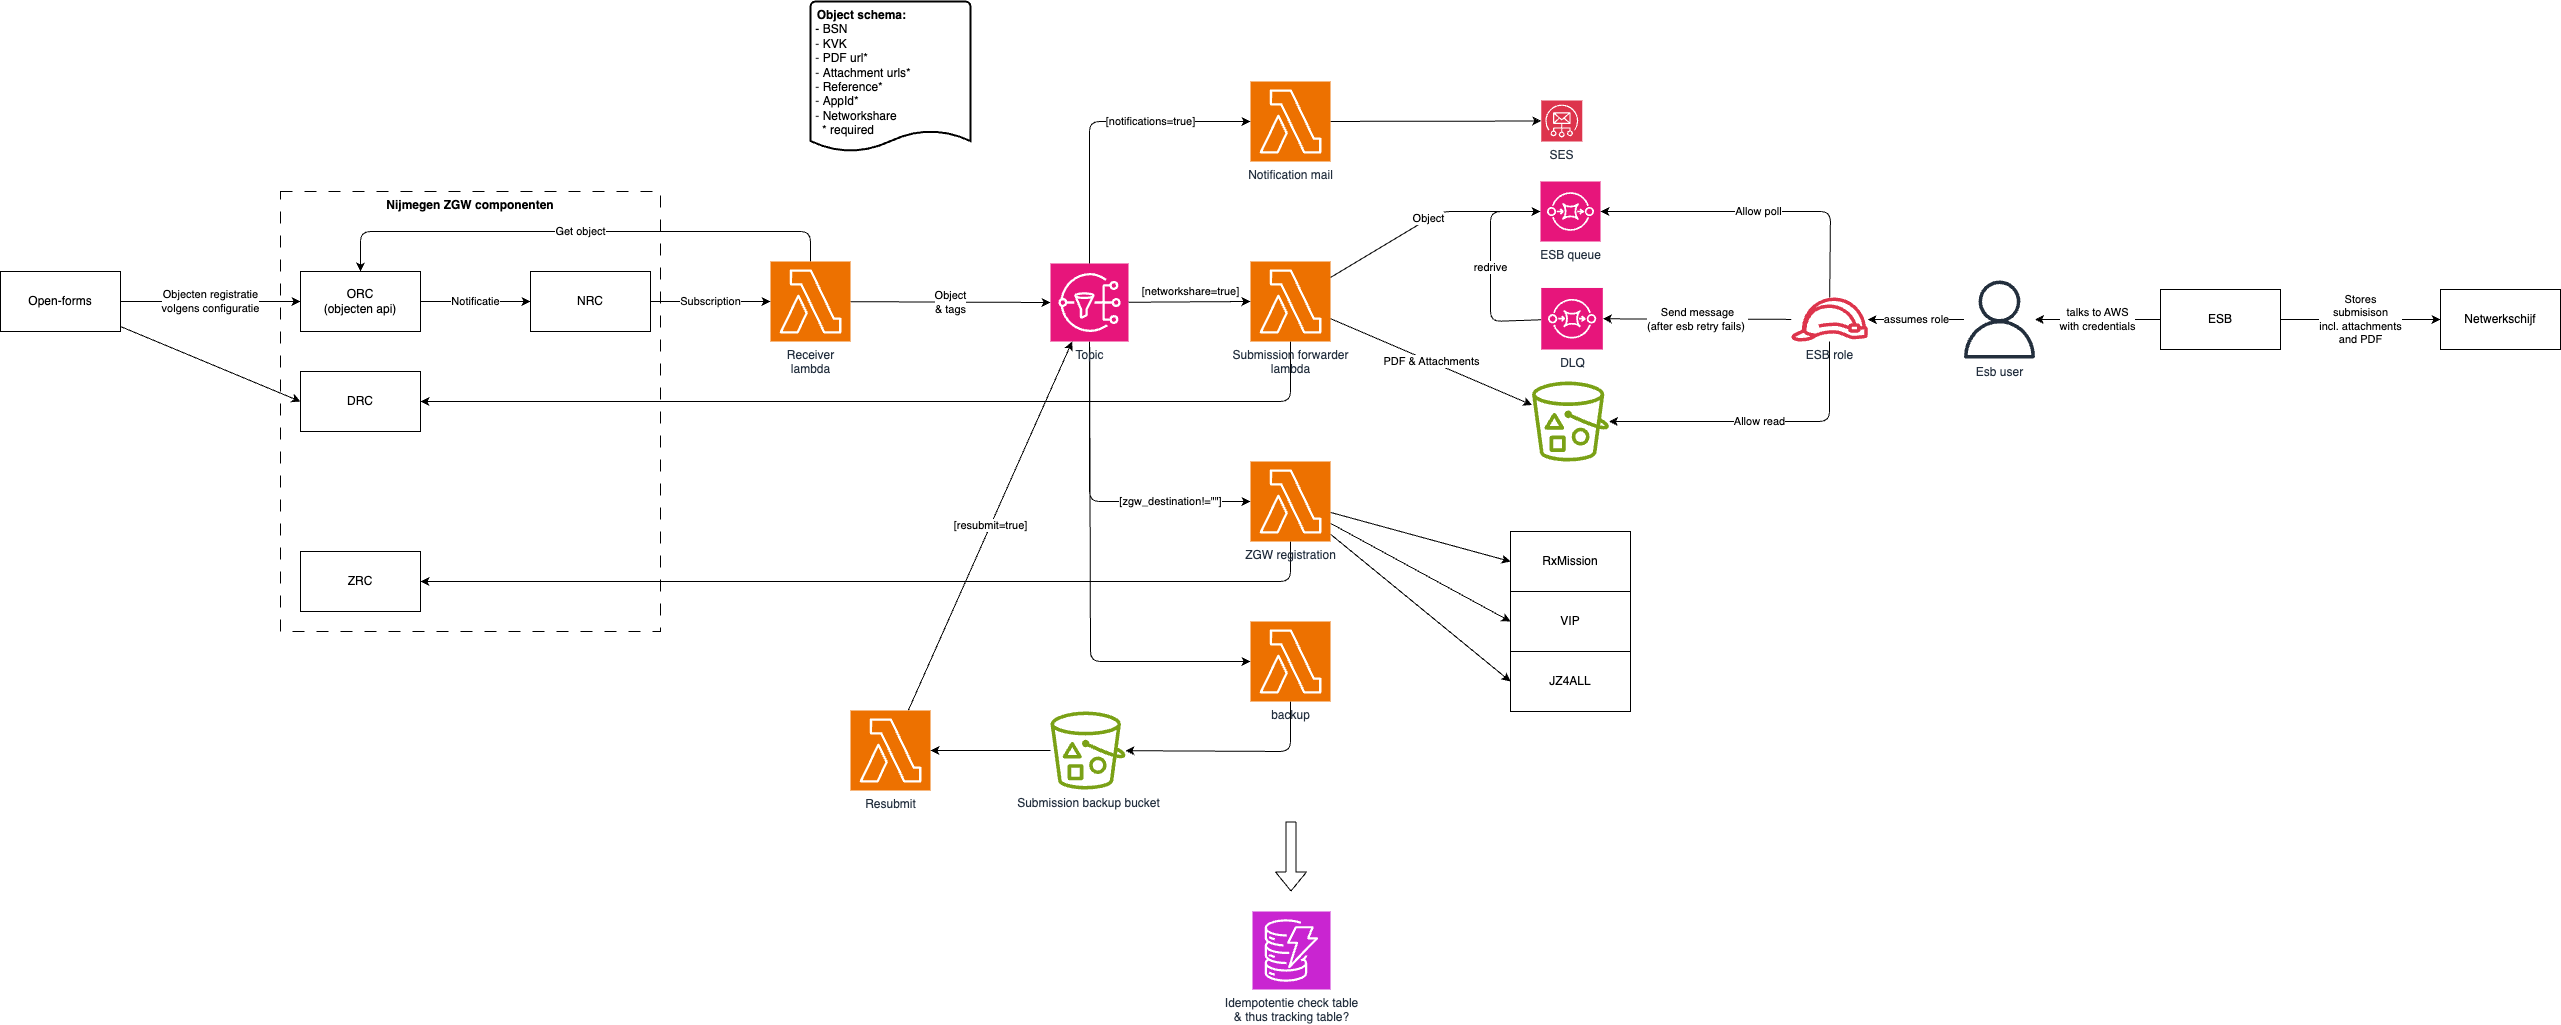

The diagram above was exported from draw.io. Its source (the exported page's mxGraphModel, read from the mxfile embedded in the PNG):
<mxGraphModel dx="2406" dy="712" grid="1" gridSize="10" guides="1" tooltips="1" connect="1" arrows="1" fold="1" page="0" pageScale="1" pageWidth="850" pageHeight="1100" background="#ffffff" math="0" shadow="0">
  <root>
    <mxCell id="0" />
    <mxCell id="1" parent="0" />
    <mxCell id="62" value="Nijmegen ZGW componenten" style="rounded=0;whiteSpace=wrap;html=1;dashed=1;dashPattern=12 12;fillColor=none;fontStyle=1;verticalAlign=top;" parent="1" vertex="1">
      <mxGeometry x="-450" y="330" width="380" height="440" as="geometry" />
    </mxCell>
    <mxCell id="6" value="Object&lt;div&gt;&amp;amp; tags&lt;/div&gt;" style="edgeStyle=none;html=1;entryX=0;entryY=0.5;entryDx=0;entryDy=0;entryPerimeter=0;" parent="1" source="3" target="40" edge="1">
      <mxGeometry relative="1" as="geometry">
        <mxPoint x="200" y="440" as="targetPoint" />
      </mxGeometry>
    </mxCell>
    <mxCell id="41" value="Get object" style="edgeStyle=none;html=1;entryX=0.5;entryY=0;entryDx=0;entryDy=0;" parent="1" source="3" target="20" edge="1">
      <mxGeometry relative="1" as="geometry">
        <Array as="points">
          <mxPoint x="80" y="370" />
          <mxPoint x="-370" y="370" />
        </Array>
      </mxGeometry>
    </mxCell>
    <mxCell id="3" value="Receiver&lt;div&gt;lambda&lt;/div&gt;" style="sketch=0;points=[[0,0,0],[0.25,0,0],[0.5,0,0],[0.75,0,0],[1,0,0],[0,1,0],[0.25,1,0],[0.5,1,0],[0.75,1,0],[1,1,0],[0,0.25,0],[0,0.5,0],[0,0.75,0],[1,0.25,0],[1,0.5,0],[1,0.75,0]];outlineConnect=0;fontColor=#232F3E;fillColor=#ED7100;strokeColor=#ffffff;dashed=0;verticalLabelPosition=bottom;verticalAlign=top;align=center;html=1;fontSize=12;fontStyle=0;aspect=fixed;shape=mxgraph.aws4.resourceIcon;resIcon=mxgraph.aws4.lambda;" parent="1" vertex="1">
      <mxGeometry x="40" y="400" width="80" height="80" as="geometry" />
    </mxCell>
    <mxCell id="10" value="PDF &amp;amp; Attachments" style="edgeStyle=none;html=1;" parent="1" source="4" target="9" edge="1">
      <mxGeometry relative="1" as="geometry" />
    </mxCell>
    <mxCell id="12" value="Object" style="edgeStyle=none;html=1;" parent="1" source="4" target="11" edge="1">
      <mxGeometry relative="1" as="geometry">
        <Array as="points">
          <mxPoint x="710" y="350" />
        </Array>
      </mxGeometry>
    </mxCell>
    <mxCell id="27" style="edgeStyle=none;html=1;" parent="1" source="4" target="25" edge="1">
      <mxGeometry relative="1" as="geometry">
        <Array as="points">
          <mxPoint x="560" y="540" />
        </Array>
      </mxGeometry>
    </mxCell>
    <mxCell id="4" value="Submission forwarder&lt;div&gt;lambda&lt;/div&gt;" style="sketch=0;points=[[0,0,0],[0.25,0,0],[0.5,0,0],[0.75,0,0],[1,0,0],[0,1,0],[0.25,1,0],[0.5,1,0],[0.75,1,0],[1,1,0],[0,0.25,0],[0,0.5,0],[0,0.75,0],[1,0.25,0],[1,0.5,0],[1,0.75,0]];outlineConnect=0;fontColor=#232F3E;fillColor=#ED7100;strokeColor=#ffffff;dashed=0;verticalLabelPosition=bottom;verticalAlign=top;align=center;html=1;fontSize=12;fontStyle=0;aspect=fixed;shape=mxgraph.aws4.resourceIcon;resIcon=mxgraph.aws4.lambda;" parent="1" vertex="1">
      <mxGeometry x="520" y="400" width="80" height="80" as="geometry" />
    </mxCell>
    <mxCell id="9" value="" style="sketch=0;outlineConnect=0;fontColor=#232F3E;gradientColor=none;fillColor=#7AA116;strokeColor=none;dashed=0;verticalLabelPosition=bottom;verticalAlign=top;align=center;html=1;fontSize=12;fontStyle=0;aspect=fixed;pointerEvents=1;shape=mxgraph.aws4.bucket_with_objects;" parent="1" vertex="1">
      <mxGeometry x="801.54" y="520" width="76.92" height="80" as="geometry" />
    </mxCell>
    <mxCell id="11" value="ESB queue" style="sketch=0;points=[[0,0,0],[0.25,0,0],[0.5,0,0],[0.75,0,0],[1,0,0],[0,1,0],[0.25,1,0],[0.5,1,0],[0.75,1,0],[1,1,0],[0,0.25,0],[0,0.5,0],[0,0.75,0],[1,0.25,0],[1,0.5,0],[1,0.75,0]];outlineConnect=0;fontColor=#232F3E;fillColor=#E7157B;strokeColor=#ffffff;dashed=0;verticalLabelPosition=bottom;verticalAlign=top;align=center;html=1;fontSize=12;fontStyle=0;aspect=fixed;shape=mxgraph.aws4.resourceIcon;resIcon=mxgraph.aws4.sqs;" parent="1" vertex="1">
      <mxGeometry x="810" y="320" width="60" height="60" as="geometry" />
    </mxCell>
    <mxCell id="14" value="Allow poll" style="edgeStyle=none;html=1;" parent="1" source="13" target="11" edge="1">
      <mxGeometry relative="1" as="geometry">
        <Array as="points">
          <mxPoint x="1100" y="350" />
        </Array>
      </mxGeometry>
    </mxCell>
    <mxCell id="15" value="Allow read" style="edgeStyle=none;html=1;" parent="1" source="13" target="9" edge="1">
      <mxGeometry relative="1" as="geometry">
        <Array as="points">
          <mxPoint x="1099" y="560" />
        </Array>
      </mxGeometry>
    </mxCell>
    <mxCell id="38" value="Send message&lt;div&gt;(after esb retry fails)&amp;nbsp;&lt;/div&gt;" style="edgeStyle=none;html=1;" parent="1" source="13" target="37" edge="1">
      <mxGeometry relative="1" as="geometry" />
    </mxCell>
    <mxCell id="13" value="ESB role" style="sketch=0;outlineConnect=0;fontColor=#232F3E;gradientColor=none;fillColor=#DD344C;strokeColor=none;dashed=0;verticalLabelPosition=bottom;verticalAlign=top;align=center;html=1;fontSize=12;fontStyle=0;aspect=fixed;pointerEvents=1;shape=mxgraph.aws4.role;" parent="1" vertex="1">
      <mxGeometry x="1060" y="436" width="78" height="44" as="geometry" />
    </mxCell>
    <mxCell id="17" value="assumes role" style="edgeStyle=none;html=1;" parent="1" source="16" target="13" edge="1">
      <mxGeometry relative="1" as="geometry" />
    </mxCell>
    <mxCell id="16" value="Esb user" style="sketch=0;outlineConnect=0;fontColor=#232F3E;gradientColor=none;fillColor=#232F3D;strokeColor=none;dashed=0;verticalLabelPosition=bottom;verticalAlign=top;align=center;html=1;fontSize=12;fontStyle=0;aspect=fixed;pointerEvents=1;shape=mxgraph.aws4.user;" parent="1" vertex="1">
      <mxGeometry x="1230" y="419" width="78" height="78" as="geometry" />
    </mxCell>
    <mxCell id="19" value="Subscription" style="edgeStyle=none;html=1;" parent="1" source="18" target="3" edge="1">
      <mxGeometry relative="1" as="geometry" />
    </mxCell>
    <mxCell id="18" value="NRC" style="rounded=0;whiteSpace=wrap;html=1;" parent="1" vertex="1">
      <mxGeometry x="-200" y="410" width="120" height="60" as="geometry" />
    </mxCell>
    <mxCell id="21" value="Notificatie" style="edgeStyle=none;html=1;" parent="1" source="20" target="18" edge="1">
      <mxGeometry relative="1" as="geometry" />
    </mxCell>
    <mxCell id="20" value="ORC&lt;div&gt;(objecten api)&lt;/div&gt;" style="rounded=0;whiteSpace=wrap;html=1;" parent="1" vertex="1">
      <mxGeometry x="-430" y="410" width="120" height="60" as="geometry" />
    </mxCell>
    <mxCell id="23" value="Objecten registratie&lt;div&gt;volgens configuratie&lt;/div&gt;" style="edgeStyle=none;html=1;" parent="1" source="22" target="20" edge="1">
      <mxGeometry relative="1" as="geometry" />
    </mxCell>
    <mxCell id="26" style="edgeStyle=none;html=1;entryX=0;entryY=0.5;entryDx=0;entryDy=0;" parent="1" source="22" target="25" edge="1">
      <mxGeometry relative="1" as="geometry" />
    </mxCell>
    <mxCell id="22" value="Open-forms" style="rounded=0;whiteSpace=wrap;html=1;" parent="1" vertex="1">
      <mxGeometry x="-730" y="410" width="120" height="60" as="geometry" />
    </mxCell>
    <mxCell id="24" value="&lt;div style=&quot;text-align: center;&quot;&gt;&lt;b&gt;Object schema:&lt;/b&gt;&lt;/div&gt;&lt;div style=&quot;&quot;&gt;&lt;span style=&quot;background-color: transparent;&quot;&gt;&amp;nbsp;- BSN&lt;/span&gt;&lt;/div&gt;&lt;div style=&quot;&quot;&gt;&lt;span style=&quot;color: rgb(63, 63, 63); background-color: transparent;&quot;&gt;&amp;nbsp;-&lt;/span&gt;&lt;span style=&quot;color: rgb(63, 63, 63); background-color: transparent;&quot;&gt;&amp;nbsp;&lt;/span&gt;KVK&lt;/div&gt;&lt;div style=&quot;&quot;&gt;&lt;span style=&quot;color: rgb(63, 63, 63); background-color: transparent;&quot;&gt;&amp;nbsp;-&lt;/span&gt;&lt;span style=&quot;color: rgb(63, 63, 63); background-color: transparent;&quot;&gt;&amp;nbsp;&lt;/span&gt;PDF url*&lt;/div&gt;&lt;div style=&quot;&quot;&gt;&lt;span style=&quot;color: rgb(63, 63, 63); background-color: transparent;&quot;&gt;&amp;nbsp;-&lt;/span&gt;&lt;span style=&quot;color: rgb(63, 63, 63); background-color: transparent;&quot;&gt;&amp;nbsp;&lt;/span&gt;Attachment urls*&lt;/div&gt;&lt;div style=&quot;&quot;&gt;&lt;span style=&quot;color: rgb(63, 63, 63); background-color: transparent;&quot;&gt;&amp;nbsp;-&lt;/span&gt;&lt;span style=&quot;color: rgb(63, 63, 63); background-color: transparent;&quot;&gt;&amp;nbsp;&lt;/span&gt;Reference*&lt;/div&gt;&lt;div style=&quot;&quot;&gt;&lt;span style=&quot;color: rgb(63, 63, 63); background-color: transparent;&quot;&gt;&amp;nbsp;-&lt;/span&gt;&lt;span style=&quot;color: rgb(63, 63, 63); background-color: transparent;&quot;&gt;&amp;nbsp;&lt;/span&gt;AppId*&lt;/div&gt;&lt;div style=&quot;&quot;&gt;&lt;span style=&quot;color: rgb(63, 63, 63); background-color: transparent;&quot;&gt;&amp;nbsp;-&lt;/span&gt;&lt;span style=&quot;color: rgb(63, 63, 63); background-color: transparent;&quot;&gt;&amp;nbsp;&lt;/span&gt;Networkshare&lt;br&gt;&amp;nbsp; &amp;nbsp;* required&lt;/div&gt;" style="strokeWidth=2;html=1;shape=mxgraph.flowchart.document2;whiteSpace=wrap;size=0.1388888888888889;align=left;verticalAlign=top;" parent="1" vertex="1">
      <mxGeometry x="80" y="140" width="160" height="150" as="geometry" />
    </mxCell>
    <mxCell id="25" value="DRC" style="rounded=0;whiteSpace=wrap;html=1;" parent="1" vertex="1">
      <mxGeometry x="-430" y="510" width="120" height="60" as="geometry" />
    </mxCell>
    <mxCell id="33" value="talks to AWS&lt;div&gt;with credentials&lt;/div&gt;" style="edgeStyle=none;html=1;" parent="1" source="31" target="16" edge="1">
      <mxGeometry relative="1" as="geometry" />
    </mxCell>
    <mxCell id="35" value="Stores&lt;div&gt;submisison&lt;/div&gt;&lt;div&gt;incl. attachments&lt;/div&gt;&lt;div&gt;and PDF&lt;/div&gt;" style="edgeStyle=none;html=1;" parent="1" source="31" target="32" edge="1">
      <mxGeometry relative="1" as="geometry" />
    </mxCell>
    <mxCell id="31" value="ESB" style="rounded=0;whiteSpace=wrap;html=1;" parent="1" vertex="1">
      <mxGeometry x="1430" y="428" width="120" height="60" as="geometry" />
    </mxCell>
    <mxCell id="32" value="Netwerkschijf" style="rounded=0;whiteSpace=wrap;html=1;" parent="1" vertex="1">
      <mxGeometry x="1710" y="428" width="120" height="60" as="geometry" />
    </mxCell>
    <mxCell id="39" value="redrive" style="edgeStyle=none;html=1;" parent="1" source="37" target="11" edge="1">
      <mxGeometry x="-0.0038" relative="1" as="geometry">
        <Array as="points">
          <mxPoint x="760" y="460" />
          <mxPoint x="760" y="350" />
        </Array>
        <mxPoint as="offset" />
      </mxGeometry>
    </mxCell>
    <mxCell id="37" value="DLQ" style="sketch=0;points=[[0,0,0],[0.25,0,0],[0.5,0,0],[0.75,0,0],[1,0,0],[0,1,0],[0.25,1,0],[0.5,1,0],[0.75,1,0],[1,1,0],[0,0.25,0],[0,0.5,0],[0,0.75,0],[1,0.25,0],[1,0.5,0],[1,0.75,0]];outlineConnect=0;fontColor=#232F3E;fillColor=#E7157B;strokeColor=#ffffff;dashed=0;verticalLabelPosition=bottom;verticalAlign=top;align=center;html=1;fontSize=12;fontStyle=0;aspect=fixed;shape=mxgraph.aws4.resourceIcon;resIcon=mxgraph.aws4.sqs;" parent="1" vertex="1">
      <mxGeometry x="810.77" y="426.46" width="61.54" height="61.54" as="geometry" />
    </mxCell>
    <mxCell id="52" value="[zgw_destination!=&quot;&quot;]" style="edgeStyle=none;html=1;" parent="1" source="40" target="51" edge="1">
      <mxGeometry x="0.5016" relative="1" as="geometry">
        <Array as="points">
          <mxPoint x="359" y="640" />
        </Array>
        <mxPoint as="offset" />
      </mxGeometry>
    </mxCell>
    <mxCell id="67" style="edgeStyle=none;html=1;" parent="1" source="40" target="69" edge="1">
      <mxGeometry relative="1" as="geometry">
        <Array as="points">
          <mxPoint x="360" y="800" />
        </Array>
      </mxGeometry>
    </mxCell>
    <mxCell id="40" value="Topic" style="sketch=0;points=[[0,0,0],[0.25,0,0],[0.5,0,0],[0.75,0,0],[1,0,0],[0,1,0],[0.25,1,0],[0.5,1,0],[0.75,1,0],[1,1,0],[0,0.25,0],[0,0.5,0],[0,0.75,0],[1,0.25,0],[1,0.5,0],[1,0.75,0]];outlineConnect=0;fontColor=#232F3E;fillColor=#E7157B;strokeColor=#ffffff;dashed=0;verticalLabelPosition=bottom;verticalAlign=top;align=center;html=1;fontSize=12;fontStyle=0;aspect=fixed;shape=mxgraph.aws4.resourceIcon;resIcon=mxgraph.aws4.sns;" parent="1" vertex="1">
      <mxGeometry x="320" y="402" width="78" height="78" as="geometry" />
    </mxCell>
    <mxCell id="43" value="[networkshare=true]" style="edgeStyle=none;html=1;entryX=0;entryY=0.5;entryDx=0;entryDy=0;entryPerimeter=0;" parent="1" source="40" target="4" edge="1">
      <mxGeometry x="0.0174" y="10" relative="1" as="geometry">
        <mxPoint as="offset" />
      </mxGeometry>
    </mxCell>
    <mxCell id="50" style="edgeStyle=none;html=1;" parent="1" source="44" target="49" edge="1">
      <mxGeometry relative="1" as="geometry" />
    </mxCell>
    <mxCell id="44" value="Notification mail" style="sketch=0;points=[[0,0,0],[0.25,0,0],[0.5,0,0],[0.75,0,0],[1,0,0],[0,1,0],[0.25,1,0],[0.5,1,0],[0.75,1,0],[1,1,0],[0,0.25,0],[0,0.5,0],[0,0.75,0],[1,0.25,0],[1,0.5,0],[1,0.75,0]];outlineConnect=0;fontColor=#232F3E;fillColor=#ED7100;strokeColor=#ffffff;dashed=0;verticalLabelPosition=bottom;verticalAlign=top;align=center;html=1;fontSize=12;fontStyle=0;aspect=fixed;shape=mxgraph.aws4.resourceIcon;resIcon=mxgraph.aws4.lambda;" parent="1" vertex="1">
      <mxGeometry x="520" y="220" width="80" height="80" as="geometry" />
    </mxCell>
    <mxCell id="45" value="[notifications=true]" style="edgeStyle=none;html=1;entryX=0;entryY=0.5;entryDx=0;entryDy=0;entryPerimeter=0;" parent="1" source="40" target="44" edge="1">
      <mxGeometry x="0.3399" relative="1" as="geometry">
        <Array as="points">
          <mxPoint x="359" y="260" />
        </Array>
        <mxPoint as="offset" />
      </mxGeometry>
    </mxCell>
    <mxCell id="46" value="Idempotentie check table&lt;div&gt;&amp;amp; thus tracking table?&lt;/div&gt;" style="sketch=0;points=[[0,0,0],[0.25,0,0],[0.5,0,0],[0.75,0,0],[1,0,0],[0,1,0],[0.25,1,0],[0.5,1,0],[0.75,1,0],[1,1,0],[0,0.25,0],[0,0.5,0],[0,0.75,0],[1,0.25,0],[1,0.5,0],[1,0.75,0]];outlineConnect=0;fontColor=#232F3E;fillColor=#C925D1;strokeColor=#ffffff;dashed=0;verticalLabelPosition=bottom;verticalAlign=top;align=center;html=1;fontSize=12;fontStyle=0;aspect=fixed;shape=mxgraph.aws4.resourceIcon;resIcon=mxgraph.aws4.dynamodb;" parent="1" vertex="1">
      <mxGeometry x="522" y="1050" width="78" height="78" as="geometry" />
    </mxCell>
    <mxCell id="47" value="" style="shape=flexArrow;endArrow=classic;html=1;" parent="1" edge="1">
      <mxGeometry width="50" height="50" relative="1" as="geometry">
        <mxPoint x="560.5" y="960" as="sourcePoint" />
        <mxPoint x="560.5" y="1030" as="targetPoint" />
      </mxGeometry>
    </mxCell>
    <mxCell id="49" value="SES" style="sketch=0;points=[[0,0,0],[0.25,0,0],[0.5,0,0],[0.75,0,0],[1,0,0],[0,1,0],[0.25,1,0],[0.5,1,0],[0.75,1,0],[1,1,0],[0,0.25,0],[0,0.5,0],[0,0.75,0],[1,0.25,0],[1,0.5,0],[1,0.75,0]];outlineConnect=0;fontColor=#232F3E;fillColor=#DD344C;strokeColor=#ffffff;dashed=0;verticalLabelPosition=bottom;verticalAlign=top;align=center;html=1;fontSize=12;fontStyle=0;aspect=fixed;shape=mxgraph.aws4.resourceIcon;resIcon=mxgraph.aws4.simple_email_service;" parent="1" vertex="1">
      <mxGeometry x="810.77" y="239" width="41" height="41" as="geometry" />
    </mxCell>
    <mxCell id="54" style="edgeStyle=none;html=1;" parent="1" source="51" target="53" edge="1">
      <mxGeometry relative="1" as="geometry">
        <Array as="points">
          <mxPoint x="560" y="720" />
        </Array>
      </mxGeometry>
    </mxCell>
    <mxCell id="59" style="edgeStyle=none;html=1;entryX=0;entryY=0.5;entryDx=0;entryDy=0;" parent="1" source="51" target="56" edge="1">
      <mxGeometry relative="1" as="geometry" />
    </mxCell>
    <mxCell id="60" style="edgeStyle=none;html=1;entryX=0;entryY=0.5;entryDx=0;entryDy=0;" parent="1" source="51" target="57" edge="1">
      <mxGeometry relative="1" as="geometry" />
    </mxCell>
    <mxCell id="61" style="edgeStyle=none;html=1;entryX=0;entryY=0.5;entryDx=0;entryDy=0;" parent="1" source="51" target="58" edge="1">
      <mxGeometry relative="1" as="geometry" />
    </mxCell>
    <mxCell id="51" value="ZGW registration" style="sketch=0;points=[[0,0,0],[0.25,0,0],[0.5,0,0],[0.75,0,0],[1,0,0],[0,1,0],[0.25,1,0],[0.5,1,0],[0.75,1,0],[1,1,0],[0,0.25,0],[0,0.5,0],[0,0.75,0],[1,0.25,0],[1,0.5,0],[1,0.75,0]];outlineConnect=0;fontColor=#232F3E;fillColor=#ED7100;strokeColor=#ffffff;dashed=0;verticalLabelPosition=bottom;verticalAlign=top;align=center;html=1;fontSize=12;fontStyle=0;aspect=fixed;shape=mxgraph.aws4.resourceIcon;resIcon=mxgraph.aws4.lambda;" parent="1" vertex="1">
      <mxGeometry x="520" y="600" width="80" height="80" as="geometry" />
    </mxCell>
    <mxCell id="53" value="ZRC" style="rounded=0;whiteSpace=wrap;html=1;" parent="1" vertex="1">
      <mxGeometry x="-430" y="690" width="120" height="60" as="geometry" />
    </mxCell>
    <mxCell id="56" value="RxMission" style="rounded=0;whiteSpace=wrap;html=1;" parent="1" vertex="1">
      <mxGeometry x="780" y="670" width="120" height="60" as="geometry" />
    </mxCell>
    <mxCell id="57" value="VIP" style="rounded=0;whiteSpace=wrap;html=1;" parent="1" vertex="1">
      <mxGeometry x="780" y="730" width="120" height="60" as="geometry" />
    </mxCell>
    <mxCell id="58" value="JZ4ALL" style="rounded=0;whiteSpace=wrap;html=1;" parent="1" vertex="1">
      <mxGeometry x="780" y="790" width="120" height="60" as="geometry" />
    </mxCell>
    <mxCell id="65" value="[resubmit=true]" style="edgeStyle=none;html=1;" parent="1" source="63" target="40" edge="1">
      <mxGeometry relative="1" as="geometry" />
    </mxCell>
    <mxCell id="63" value="Resubmit" style="sketch=0;points=[[0,0,0],[0.25,0,0],[0.5,0,0],[0.75,0,0],[1,0,0],[0,1,0],[0.25,1,0],[0.5,1,0],[0.75,1,0],[1,1,0],[0,0.25,0],[0,0.5,0],[0,0.75,0],[1,0.25,0],[1,0.5,0],[1,0.75,0]];outlineConnect=0;fontColor=#232F3E;fillColor=#ED7100;strokeColor=#ffffff;dashed=0;verticalLabelPosition=bottom;verticalAlign=top;align=center;html=1;fontSize=12;fontStyle=0;aspect=fixed;shape=mxgraph.aws4.resourceIcon;resIcon=mxgraph.aws4.lambda;" parent="1" vertex="1">
      <mxGeometry x="120" y="849" width="80" height="80" as="geometry" />
    </mxCell>
    <mxCell id="68" style="edgeStyle=none;html=1;" parent="1" source="66" target="63" edge="1">
      <mxGeometry relative="1" as="geometry" />
    </mxCell>
    <mxCell id="66" value="Submission backup bucket" style="sketch=0;outlineConnect=0;fontColor=#232F3E;gradientColor=none;fillColor=#7AA116;strokeColor=none;dashed=0;verticalLabelPosition=bottom;verticalAlign=top;align=center;html=1;fontSize=12;fontStyle=0;aspect=fixed;pointerEvents=1;shape=mxgraph.aws4.bucket_with_objects;" parent="1" vertex="1">
      <mxGeometry x="320" y="850" width="75" height="78" as="geometry" />
    </mxCell>
    <mxCell id="70" style="edgeStyle=none;html=1;" parent="1" source="69" target="66" edge="1">
      <mxGeometry relative="1" as="geometry">
        <Array as="points">
          <mxPoint x="560" y="890" />
        </Array>
      </mxGeometry>
    </mxCell>
    <mxCell id="69" value="backup" style="sketch=0;points=[[0,0,0],[0.25,0,0],[0.5,0,0],[0.75,0,0],[1,0,0],[0,1,0],[0.25,1,0],[0.5,1,0],[0.75,1,0],[1,1,0],[0,0.25,0],[0,0.5,0],[0,0.75,0],[1,0.25,0],[1,0.5,0],[1,0.75,0]];outlineConnect=0;fontColor=#232F3E;fillColor=#ED7100;strokeColor=#ffffff;dashed=0;verticalLabelPosition=bottom;verticalAlign=top;align=center;html=1;fontSize=12;fontStyle=0;aspect=fixed;shape=mxgraph.aws4.resourceIcon;resIcon=mxgraph.aws4.lambda;" parent="1" vertex="1">
      <mxGeometry x="520" y="760" width="80" height="80" as="geometry" />
    </mxCell>
  </root>
</mxGraphModel>